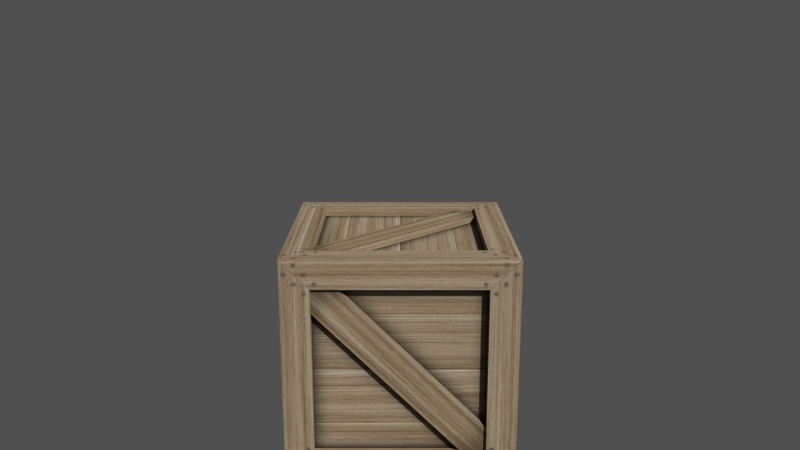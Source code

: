 # Source: Crates.blend  (saved by Blender 2.70.0; exported with 4.5.12 LTS)
import bpy
from mathutils import Matrix  # noqa: F401  (used for matrix-valued properties, if any)

bpy.ops.wm.read_factory_settings(use_empty=True)
scene = bpy.context.scene
scene.name = 'Scene'

# ---- collections
col_collection_1 = bpy.data.collections.new('Collection 1'); scene.collection.children.link(col_collection_1)

# ---- images (referenced by path relative to the original .blend; pixels are not part of the script)
import os
ASSET_DIR = os.environ.get("B2B_ASSET_DIR", "")  # directory of the original .blend (textures are referenced by path, not embedded)
HERE = os.path.dirname(os.path.abspath(__file__))  # packed textures are extracted next to this script under _unpacked/

def load_image(name, relpath, width, height, colorspace="sRGB"):
    """Load a texture the original file referenced (path relative to the .blend, or extracted next to this script)."""
    p = next((c for c in (os.path.join(HERE, relpath), os.path.join(ASSET_DIR, relpath)) if relpath and os.path.exists(c)), "")
    if p:
        img = bpy.data.images.load(p, check_existing=True)
        img.name = name
    else:  # same state as the original file: an image datablock whose file is absent (Cycles renders it pink)
        img = bpy.data.images.new(name, width, height)
        img.source = "FILE"
        img.filepath = "//" + (relpath or name)
    img.colorspace_settings.name = colorspace
    return img
img_crate1_png = load_image('Crate1.png', '_unpacked/Crate1.a5ed141a.png', 400, 400, 'sRGB')

# ---- materials (node trees are filled in below, after node groups)
mat_crate1 = bpy.data.materials.new('Crate1')
mat_crate1.alpha_threshold = 0.0
mat_crate1.diffuse_color = (1.0, 1.0, 1.0, 1.0)
mat_crate1.roughness = 0.5
mat_crate1.specular_intensity = 0.0
mat_crate1.line_color = (0.0, 0.0, 0.0, 1.0)

# ---- material node trees
mat_crate1.use_nodes = True; mat_crate1.node_tree.nodes.clear()
_N = mat_crate1.node_tree.nodes; _L = mat_crate1.node_tree.links
n0 = _N.new('ShaderNodeOutputMaterial'); n0.name = 'Material Output'; n0.location = (300, 300)
n1 = _N.new('ShaderNodeBsdfDiffuse'); n1.name = 'Diffuse BSDF'; n1.location = (10, 300)
n2 = _N.new('ShaderNodeTexImage'); n2.name = 'Image Texture'; n2.location = (-180, 300)
n2.width = 140
n2.image = img_crate1_png
_L.new(n1.outputs[0], n0.inputs[0])
_L.new(n2.outputs[0], n1.inputs[0])
n0.is_active_output = True

# ---- world
world_world = bpy.data.worlds.new('World'); scene.world = world_world
world_world.use_nodes = True; world_world.node_tree.nodes.clear()
_N = world_world.node_tree.nodes; _L = world_world.node_tree.links
n0 = _N.new('ShaderNodeOutputWorld'); n0.name = 'World Output'; n0.location = (300, 300)
n1 = _N.new('ShaderNodeBackground'); n1.name = 'Background'; n1.location = (10, 300)
n1.inputs[0].default_value = (0.08001, 0.08001, 0.08001, 1.0)
_L.new(n1.outputs[0], n0.inputs[0])
n0.is_active_output = True
world_world.color = (0.05088, 0.05088, 0.05088)
world_world.use_sun_shadow = False
world_world.sun_shadow_jitter_overblur = 0.0
world_world.cycles.sampling_method = 'MANUAL'
world_world.cycles.sample_map_resolution = 256
world_world.light_settings.ao_factor = 0.3014

# ---- cameras
cam_camera = bpy.data.cameras.new('Camera')
cam_camera.clip_end = 100.0
cam_camera.lens = 35.0
cam_camera.sensor_width = 32.0
cam_camera.sensor_height = 18.0
cam_camera.ortho_scale = 7.314
cam_camera.dof.focus_distance = 0.0

# ---- meshes
me_plane_001 = bpy.data.meshes.new('Plane.001')
me_plane_001.from_pydata([(0.4592, -0.488, -0.35), (-0.35, -0.488, 0.4592), (-0.4592, -0.488, 0.35), (0.35, -0.488, -0.4592), (0.35, -0.463, -0.4592), (-0.4592, -0.463, 0.35), (-0.35, -0.463, 0.4592), (0.4592, -0.463, -0.35), (0.3725, -0.503, 0.3725), (-0.3725, -0.503, 0.3725), (0.3725, -0.503, -0.3725), (-0.3725, -0.503, -0.3725), (0.5, -0.503, 0.5), (-0.5, -0.503, 0.5), (0.5, -0.503, -0.5), (-0.5, -0.503, -0.5), (0.3725, -0.463, 0.3725), (-0.3725, -0.463, 0.3725), (0.3725, -0.463, -0.3725), (-0.3725, -0.463, -0.3725), (0.5, -0.463, 0.5), (-0.5, -0.463, 0.5), (0.5, -0.463, -0.5), (-0.5, -0.463, -0.5), (0.35, 0.4592, 0.488), (-0.4592, -0.35, 0.488), (-0.35, -0.4592, 0.488), (0.4592, 0.35, 0.488), (0.4592, 0.35, 0.463), (-0.35, -0.4592, 0.463), (-0.4592, -0.35, 0.463), (0.35, 0.4592, 0.463), (-0.3725, 0.3725, 0.503), (-0.3725, -0.3725, 0.503), (0.3725, 0.3725, 0.503), (0.3725, -0.3725, 0.503), (-0.5, 0.5, 0.503), (-0.5, -0.5, 0.503), (0.5, 0.5, 0.503), (0.5, -0.5, 0.503), (-0.3725, 0.3725, 0.463), (-0.3725, -0.3725, 0.463), (0.3725, 0.3725, 0.463), (0.3725, -0.3725, 0.463), (-0.5, 0.5, 0.463), (-0.5, -0.5, 0.463), (0.5, 0.5, 0.463), (0.5, -0.5, 0.463), (-0.4592, -0.35, -0.488), (0.35, 0.4592, -0.488), (0.4592, 0.35, -0.488), (-0.35, -0.4592, -0.488), (-0.35, -0.4592, -0.463), (0.4592, 0.35, -0.463), (0.35, 0.4592, -0.463), (-0.4592, -0.35, -0.463), (-0.3725, 0.3725, -0.503), (0.3725, 0.3725, -0.503), (-0.3725, -0.3725, -0.503), (0.3725, -0.3725, -0.503), (-0.5, 0.5, -0.503), (0.5, 0.5, -0.503), (-0.5, -0.5, -0.503), (0.5, -0.5, -0.503), (-0.3725, 0.3725, -0.463), (0.3725, 0.3725, -0.463), (-0.3725, -0.3725, -0.463), (0.3725, -0.3725, -0.463), (-0.5, 0.5, -0.463), (0.5, 0.5, -0.463), (-0.5, -0.5, -0.463), (0.5, -0.5, -0.463), (-0.4592, 0.488, -0.35), (0.35, 0.488, 0.4592), (0.4592, 0.488, 0.35), (-0.35, 0.488, -0.4592), (-0.35, 0.463, -0.4592), (0.4592, 0.463, 0.35), (0.35, 0.463, 0.4592), (-0.4592, 0.463, -0.35), (-0.3725, 0.503, 0.3725), (0.3725, 0.503, 0.3725), (-0.3725, 0.503, -0.3725), (0.3725, 0.503, -0.3725), (-0.5, 0.503, 0.5), (0.5, 0.503, 0.5), (-0.5, 0.503, -0.5), (0.5, 0.503, -0.5), (-0.3725, 0.463, 0.3725), (0.3725, 0.463, 0.3725), (-0.3725, 0.463, -0.3725), (0.3725, 0.463, -0.3725), (-0.5, 0.463, 0.5), (0.5, 0.463, 0.5), (-0.5, 0.463, -0.5), (0.5, 0.463, -0.5), (-0.488, 0.4592, 0.35), (-0.488, -0.35, -0.4592), (-0.488, -0.4592, -0.35), (-0.488, 0.35, 0.4592), (-0.463, 0.35, 0.4592), (-0.463, -0.4592, -0.35), (-0.463, -0.35, -0.4592), (-0.463, 0.4592, 0.35), (-0.503, 0.3725, -0.3725), (-0.503, -0.3725, -0.3725), (-0.503, 0.3725, 0.3725), (-0.503, -0.3725, 0.3725), (-0.503, 0.5, -0.5), (-0.503, -0.5, -0.5), (-0.503, 0.5, 0.5), (-0.503, -0.5, 0.5), (-0.463, 0.3725, -0.3725), (-0.463, -0.3725, -0.3725), (-0.463, 0.3725, 0.3725), (-0.463, -0.3725, 0.3725), (-0.463, 0.5, -0.5), (-0.463, -0.5, -0.5), (-0.463, 0.5, 0.5), (-0.463, -0.5, 0.5), (0.488, 0.4592, -0.35), (0.488, -0.35, 0.4592), (0.488, -0.4592, 0.35), (0.488, 0.35, -0.4592), (0.463, 0.35, -0.4592), (0.463, -0.4592, 0.35), (0.463, -0.35, 0.4592), (0.463, 0.4592, -0.35), (0.503, 0.3725, 0.3725), (0.503, -0.3725, 0.3725), (0.503, 0.3725, -0.3725), (0.503, -0.3725, -0.3725), (0.503, 0.5, 0.5), (0.503, -0.5, 0.5), (0.503, 0.5, -0.5), (0.503, -0.5, -0.5), (0.463, 0.3725, 0.3725), (0.463, -0.3725, 0.3725), (0.463, 0.3725, -0.3725), (0.463, -0.3725, -0.3725), (0.463, 0.5, 0.5), (0.463, -0.5, 0.5), (0.463, 0.5, -0.5), (0.463, -0.5, -0.5)], [], [(0, 1, 2, 3), (4, 5, 6, 7), (0, 3, 4, 7), (1, 0, 7, 6), (2, 1, 6, 5), (3, 2, 5, 4), (19, 17, 9, 11), (21, 23, 15, 13), (18, 19, 11, 10), (23, 22, 14, 15), (14, 12, 8, 10), (12, 13, 9, 8), (13, 15, 11, 9), (15, 14, 10, 11), (20, 21, 13, 12), (17, 16, 8, 9), (22, 20, 12, 14), (16, 18, 10, 8), (23, 22, 20, 21), (24, 25, 26, 27), (28, 29, 30, 31), (24, 27, 28, 31), (25, 24, 31, 30), (26, 25, 30, 29), (27, 26, 29, 28), (43, 41, 33, 35), (45, 47, 39, 37), (42, 43, 35, 34), (47, 46, 38, 39), (38, 36, 32, 34), (36, 37, 33, 32), (37, 39, 35, 33), (39, 38, 34, 35), (44, 45, 37, 36), (41, 40, 32, 33), (46, 44, 36, 38), (40, 42, 34, 32), (47, 46, 44, 45), (48, 49, 50, 51), (52, 53, 54, 55), (48, 51, 52, 55), (49, 48, 55, 54), (50, 49, 54, 53), (51, 50, 53, 52), (67, 65, 57, 59), (69, 71, 63, 61), (66, 67, 59, 58), (71, 70, 62, 63), (62, 60, 56, 58), (60, 61, 57, 56), (61, 63, 59, 57), (63, 62, 58, 59), (68, 69, 61, 60), (65, 64, 56, 57), (70, 68, 60, 62), (64, 66, 58, 56), (71, 70, 68, 69), (72, 73, 74, 75), (76, 77, 78, 79), (72, 75, 76, 79), (73, 72, 79, 78), (74, 73, 78, 77), (75, 74, 77, 76), (91, 89, 81, 83), (93, 95, 87, 85), (90, 91, 83, 82), (95, 94, 86, 87), (86, 84, 80, 82), (84, 85, 81, 80), (85, 87, 83, 81), (87, 86, 82, 83), (92, 93, 85, 84), (89, 88, 80, 81), (94, 92, 84, 86), (88, 90, 82, 80), (95, 94, 92, 93), (96, 97, 98, 99), (100, 101, 102, 103), (96, 99, 100, 103), (97, 96, 103, 102), (98, 97, 102, 101), (99, 98, 101, 100), (115, 113, 105, 107), (117, 119, 111, 109), (114, 115, 107, 106), (119, 118, 110, 111), (110, 108, 104, 106), (108, 109, 105, 104), (109, 111, 107, 105), (111, 110, 106, 107), (116, 117, 109, 108), (113, 112, 104, 105), (118, 116, 108, 110), (112, 114, 106, 104), (119, 118, 116, 117), (120, 121, 122, 123), (124, 125, 126, 127), (120, 123, 124, 127), (121, 120, 127, 126), (122, 121, 126, 125), (123, 122, 125, 124), (139, 137, 129, 131), (141, 143, 135, 133), (138, 139, 131, 130), (143, 142, 134, 135), (134, 132, 128, 130), (132, 133, 129, 128), (133, 135, 131, 129), (135, 134, 130, 131), (140, 141, 133, 132), (137, 136, 128, 129), (142, 140, 132, 134), (136, 138, 130, 128), (143, 142, 140, 141)])
_uv = me_plane_001.uv_layers.new(name='UVMap')
_uv.uv.foreach_set('vector', [0.15, 0.9592, 0.9592, 0.15, 0.85, 0.04085, 0.04085, 0.85, 0.04085, 0.85, 0.85, 0.04085, 0.9592, 0.15, 0.15, 0.9592, 0.15, 0.01, 0.04085, 0.01, 0.04085, 0.03497, 0.15, 0.03497, 0.9592, 0.009998, 0.15, 0.01, 0.15, 0.03497, 0.9592, 0.03497, 0.85, 0.009999, 0.9592, 0.009998, 0.9592, 0.03497, 0.85, 0.03497, 0.04085, 0.01, 0.85, 0.009999, 0.85, 0.03497, 0.04085, 0.03497, 0.1275, 0.03503, 0.8725, 0.03503, 0.8725, -0.004973, 0.1275, -0.00497, 1.192e-07, 0.03503, -1.0, 0.03503, -1.0, -0.004969, 0.0, -0.004974, 0.8725, 0.03503, 0.1275, 0.03503, 0.1275, -0.00497, 0.8725, -0.00497, 8.941e-08, 0.03503, 1.0, 0.03503, 1.0, -0.004969, 2.98e-08, -0.004969, 0.0, 1.0, 1.0, 1.0, 0.8725, 0.8725, 0.1275, 0.8725, 0.0, 0.0, 0.0, -1.0, -0.1275, -0.8725, -0.1275, -0.1275, 0.0, 2.98e-08, -1.0, 2.98e-08, -0.8725, 0.1275, -0.1275, 0.1275, 0.0, 2.98e-08, 0.0, 1.0, 0.1275, 0.8725, 0.1275, 0.1275, 1.0, 0.03503, 2.98e-08, 0.03503, 2.98e-08, -0.004974, 1.0, -0.004974, 0.1275, 0.03503, 0.8725, 0.03503, 0.8725, -0.004973, 0.1275, -0.004973, 2.384e-07, 0.03503, 1.0, 0.03503, 1.0, -0.004974, 0.0, -0.004969, 0.8725, 0.03503, 0.1275, 0.03503, 0.1275, -0.00497, 0.8725, -0.004973, 2.384e-07, 8.941e-08, 2.384e-07, 1.0, 1.0, 1.0, 1.0, 2.98e-08, 0.15, 0.9592, 0.9592, 0.15, 0.85, 0.04085, 0.04085, 0.85, 0.04085, 0.85, 0.85, 0.04085, 0.9592, 0.15, 0.15, 0.9592, 0.15, 0.01, 0.04085, 0.01, 0.04085, 0.03497, 0.15, 0.03497, 0.9592, 0.009998, 0.15, 0.01, 0.15, 0.03497, 0.9592, 0.03497, 0.85, 0.009999, 0.9592, 0.009998, 0.9592, 0.03497, 0.85, 0.03497, 0.04085, 0.01, 0.85, 0.009999, 0.85, 0.03497, 0.04085, 0.03497, 0.1275, 0.03503, 0.8725, 0.03503, 0.8725, -0.004973, 0.1275, -0.00497, 1.192e-07, 0.03503, -1.0, 0.03503, -1.0, -0.004969, 0.0, -0.004974, 0.8725, 0.03503, 0.1275, 0.03503, 0.1275, -0.00497, 0.8725, -0.00497, 8.941e-08, 0.03503, 1.0, 0.03503, 1.0, -0.004969, 2.98e-08, -0.004969, 0.0, 1.0, 1.0, 1.0, 0.8725, 0.8725, 0.1275, 0.8725, 0.0, 0.0, 0.0, -1.0, -0.1275, -0.8725, -0.1275, -0.1275, 0.0, 2.98e-08, -1.0, 2.98e-08, -0.8725, 0.1275, -0.1275, 0.1275, 0.0, 2.98e-08, 0.0, 1.0, 0.1275, 0.8725, 0.1275, 0.1275, 1.0, 0.03503, 2.98e-08, 0.03503, 2.98e-08, -0.004974, 1.0, -0.004974, 0.1275, 0.03503, 0.8725, 0.03503, 0.8725, -0.004973, 0.1275, -0.004973, 2.384e-07, 0.03503, 1.0, 0.03503, 1.0, -0.004974, 0.0, -0.004969, 0.8725, 0.03503, 0.1275, 0.03503, 0.1275, -0.00497, 0.8725, -0.004973, 2.384e-07, 8.941e-08, 2.384e-07, 1.0, 1.0, 1.0, 1.0, 2.98e-08, 0.15, 0.9592, 0.9592, 0.15, 0.85, 0.04085, 0.04085, 0.85, 0.04085, 0.85, 0.85, 0.04085, 0.9592, 0.15, 0.15, 0.9592, 0.15, 0.01, 0.04085, 0.01, 0.04085, 0.03497, 0.15, 0.03497, 0.9592, 0.009998, 0.15, 0.01, 0.15, 0.03497, 0.9592, 0.03497, 0.85, 0.009999, 0.9592, 0.009998, 0.9592, 0.03497, 0.85, 0.03497, 0.04085, 0.01, 0.85, 0.009999, 0.85, 0.03497, 0.04085, 0.03497, 0.1275, 0.03503, 0.8725, 0.03503, 0.8725, -0.004973, 0.1275, -0.00497, 1.192e-07, 0.03503, -1.0, 0.03503, -1.0, -0.004969, 0.0, -0.004974, 0.8725, 0.03503, 0.1275, 0.03503, 0.1275, -0.00497, 0.8725, -0.00497, 8.941e-08, 0.03503, 1.0, 0.03503, 1.0, -0.004969, 2.98e-08, -0.004969, 0.0, 1.0, 1.0, 1.0, 0.8725, 0.8725, 0.1275, 0.8725, 0.0, 0.0, 0.0, -1.0, -0.1275, -0.8725, -0.1275, -0.1275, 0.0, 2.98e-08, -1.0, 2.98e-08, -0.8725, 0.1275, -0.1275, 0.1275, 0.0, 2.98e-08, 0.0, 1.0, 0.1275, 0.8725, 0.1275, 0.1275, 1.0, 0.03503, 2.98e-08, 0.03503, 2.98e-08, -0.004974, 1.0, -0.004974, 0.1275, 0.03503, 0.8725, 0.03503, 0.8725, -0.004973, 0.1275, -0.004973, 2.384e-07, 0.03503, 1.0, 0.03503, 1.0, -0.004974, 0.0, -0.004969, 0.8725, 0.03503, 0.1275, 0.03503, 0.1275, -0.00497, 0.8725, -0.004973, 2.384e-07, 8.941e-08, 2.384e-07, 1.0, 1.0, 1.0, 1.0, 2.98e-08, 0.15, 0.9592, 0.9592, 0.15, 0.85, 0.04085, 0.04085, 0.85, 0.04085, 0.85, 0.85, 0.04085, 0.9592, 0.15, 0.15, 0.9592, 0.15, 0.01, 0.04085, 0.01, 0.04085, 0.03497, 0.15, 0.03497, 0.9592, 0.009998, 0.15, 0.01, 0.15, 0.03497, 0.9592, 0.03497, 0.85, 0.009999, 0.9592, 0.009998, 0.9592, 0.03497, 0.85, 0.03497, 0.04085, 0.01, 0.85, 0.009999, 0.85, 0.03497, 0.04085, 0.03497, 0.1275, 0.03503, 0.8725, 0.03503, 0.8725, -0.004973, 0.1275, -0.00497, 1.192e-07, 0.03503, -1.0, 0.03503, -1.0, -0.004969, 0.0, -0.004974, 0.8725, 0.03503, 0.1275, 0.03503, 0.1275, -0.00497, 0.8725, -0.00497, 8.941e-08, 0.03503, 1.0, 0.03503, 1.0, -0.004969, 2.98e-08, -0.004969, 0.0, 1.0, 1.0, 1.0, 0.8725, 0.8725, 0.1275, 0.8725, 0.0, 0.0, 0.0, -1.0, -0.1275, -0.8725, -0.1275, -0.1275, 0.0, 2.98e-08, -1.0, 2.98e-08, -0.8725, 0.1275, -0.1275, 0.1275, 0.0, 2.98e-08, 0.0, 1.0, 0.1275, 0.8725, 0.1275, 0.1275, 1.0, 0.03503, 2.98e-08, 0.03503, 2.98e-08, -0.004974, 1.0, -0.004974, 0.1275, 0.03503, 0.8725, 0.03503, 0.8725, -0.004973, 0.1275, -0.004973, 2.384e-07, 0.03503, 1.0, 0.03503, 1.0, -0.004974, 0.0, -0.004969, 0.8725, 0.03503, 0.1275, 0.03503, 0.1275, -0.00497, 0.8725, -0.004973, 2.384e-07, 8.941e-08, 2.384e-07, 1.0, 1.0, 1.0, 1.0, 2.98e-08, 0.15, 0.9592, 0.9592, 0.15, 0.85, 0.04085, 0.04085, 0.85, 0.04085, 0.85, 0.85, 0.04085, 0.9592, 0.15, 0.15, 0.9592, 0.15, 0.01, 0.04085, 0.01, 0.04085, 0.03497, 0.15, 0.03497, 0.9592, 0.009998, 0.15, 0.01, 0.15, 0.03497, 0.9592, 0.03497, 0.85, 0.009999, 0.9592, 0.009998, 0.9592, 0.03497, 0.85, 0.03497, 0.04085, 0.01, 0.85, 0.009999, 0.85, 0.03497, 0.04085, 0.03497, 0.1275, 0.03503, 0.8725, 0.03503, 0.8725, -0.004973, 0.1275, -0.00497, 1.192e-07, 0.03503, -1.0, 0.03503, -1.0, -0.004969, 0.0, -0.004974, 0.8725, 0.03503, 0.1275, 0.03503, 0.1275, -0.00497, 0.8725, -0.00497, 8.941e-08, 0.03503, 1.0, 0.03503, 1.0, -0.004969, 2.98e-08, -0.004969, 0.0, 1.0, 1.0, 1.0, 0.8725, 0.8725, 0.1275, 0.8725, 0.0, 0.0, 0.0, -1.0, -0.1275, -0.8725, -0.1275, -0.1275, 0.0, 2.98e-08, -1.0, 2.98e-08, -0.8725, 0.1275, -0.1275, 0.1275, 0.0, 2.98e-08, 0.0, 1.0, 0.1275, 0.8725, 0.1275, 0.1275, 1.0, 0.03503, 2.98e-08, 0.03503, 2.98e-08, -0.004974, 1.0, -0.004974, 0.1275, 0.03503, 0.8725, 0.03503, 0.8725, -0.004973, 0.1275, -0.004973, 2.384e-07, 0.03503, 1.0, 0.03503, 1.0, -0.004974, 0.0, -0.004969, 0.8725, 0.03503, 0.1275, 0.03503, 0.1275, -0.00497, 0.8725, -0.004973, 2.384e-07, 8.941e-08, 2.384e-07, 1.0, 1.0, 1.0, 1.0, 2.98e-08, 0.15, 0.9592, 0.9592, 0.15, 0.85, 0.04085, 0.04085, 0.85, 0.04085, 0.85, 0.85, 0.04085, 0.9592, 0.15, 0.15, 0.9592, 0.15, 0.01, 0.04085, 0.01, 0.04085, 0.03497, 0.15, 0.03497, 0.9592, 0.009998, 0.15, 0.01, 0.15, 0.03497, 0.9592, 0.03497, 0.85, 0.009999, 0.9592, 0.009998, 0.9592, 0.03497, 0.85, 0.03497, 0.04085, 0.01, 0.85, 0.009999, 0.85, 0.03497, 0.04085, 0.03497, 0.1275, 0.03503, 0.8725, 0.03503, 0.8725, -0.004973, 0.1275, -0.00497, 1.192e-07, 0.03503, -1.0, 0.03503, -1.0, -0.004969, 0.0, -0.004974, 0.8725, 0.03503, 0.1275, 0.03503, 0.1275, -0.00497, 0.8725, -0.00497, 8.941e-08, 0.03503, 1.0, 0.03503, 1.0, -0.004969, 2.98e-08, -0.004969, 0.0, 1.0, 1.0, 1.0, 0.8725, 0.8725, 0.1275, 0.8725, 0.0, 0.0, 0.0, -1.0, -0.1275, -0.8725, -0.1275, -0.1275, 0.0, 2.98e-08, -1.0, 2.98e-08, -0.8725, 0.1275, -0.1275, 0.1275, 0.0, 2.98e-08, 0.0, 1.0, 0.1275, 0.8725, 0.1275, 0.1275, 1.0, 0.03503, 2.98e-08, 0.03503, 2.98e-08, -0.004974, 1.0, -0.004974, 0.1275, 0.03503, 0.8725, 0.03503, 0.8725, -0.004973, 0.1275, -0.004973, 2.384e-07, 0.03503, 1.0, 0.03503, 1.0, -0.004974, 0.0, -0.004969, 0.8725, 0.03503, 0.1275, 0.03503, 0.1275, -0.00497, 0.8725, -0.004973, 2.384e-07, 8.941e-08, 2.384e-07, 1.0, 1.0, 1.0, 1.0, 2.98e-08])
me_plane_001.materials.append(mat_crate1)
me_plane_001.use_remesh_preserve_volume = False
me_plane_001.use_remesh_preserve_attributes = False
me_plane_001.use_mirror_vertex_groups = False
me_plane_001.update()

# ---- objects
ob_crate1 = bpy.data.objects.new('Crate1', me_plane_001)
ob_camera = bpy.data.objects.new('Camera', cam_camera)

# ---- transforms, parenting, visibility, modifiers, constraints
ob_crate1.location = (0.0, 6.443e-09, 0.0)
ob_crate1.rotation_euler = (0.0, -0.0, -3.142)
ob_crate1.lineart.crease_threshold = 0.0
ob_camera.location = (0.0, -3.909, 1.562)
ob_camera.rotation_euler = (1.309, -0.0, 0.0)
ob_camera.lock_rotations_4d = False
ob_camera.empty_display_type = 'ARROWS'
ob_camera.color = (0.0, 0.0, 0.0, 0.0)
ob_camera.display_type = 'WIRE'
ob_camera.lineart.crease_threshold = 0.0

# ---- collection membership
col_collection_1.objects.link(ob_crate1)
col_collection_1.objects.link(ob_camera)

# ---- scene / render settings (as saved in the file)
scene.camera = ob_camera
scene.frame_start = 1; scene.frame_end = 250; scene.frame_set(0)
scene.render.engine = 'CYCLES'
scene.render.dither_intensity = 0.0
scene.cycles.use_denoising = False
scene.cycles.samples = 30
scene.cycles.sampling_pattern = 'TABULATED_SOBOL'
scene.cycles.light_sampling_threshold = 0.0
scene.cycles.use_adaptive_sampling = False
scene.cycles.use_light_tree = False
scene.cycles.blur_glossy = 0.0
scene.cycles.volume_bounces = 1
scene.cycles.pixel_filter_type = 'GAUSSIAN'
scene.cycles.sample_clamp_indirect = 0.0
scene.view_settings.view_transform = 'Standard'
bpy.context.view_layer.update()

# ---- added for rendering (the .blend has no usable light): sun
light_auto_sun = bpy.data.lights.new('AutoSun', 'SUN')
light_auto_sun.energy = 3.0
light_auto_sun.angle = 0.0523599
ob_auto_sun = bpy.data.objects.new('AutoSun', light_auto_sun)
scene.collection.objects.link(ob_auto_sun)
ob_auto_sun.rotation_euler = (0.872665, 0.174533, 0.523599)
bpy.context.view_layer.update()
